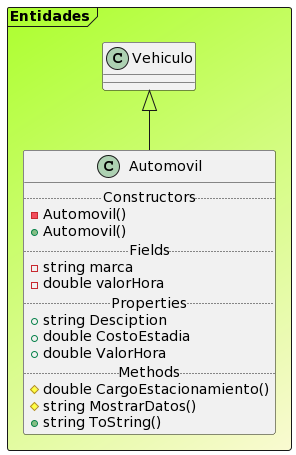

The diagram above was rendered by PlantUML. Its source (embedded in the PNG):
@startuml

Frame Entidades #GreenYellow/LightGoldenRodYellow{
class "Vehiculo" as Vehiculo
class Automovil extends Vehiculo{
.. Constructors ..
-Automovil()
+Automovil()
.. Fields ..
-string marca
-double valorHora
.. Properties ..
+ string Desciption
+ double CostoEstadia
+ double ValorHora
.. Methods ..
#double CargoEstacionamiento()
#string MostrarDatos()
+string ToString()
}
}
@enduml